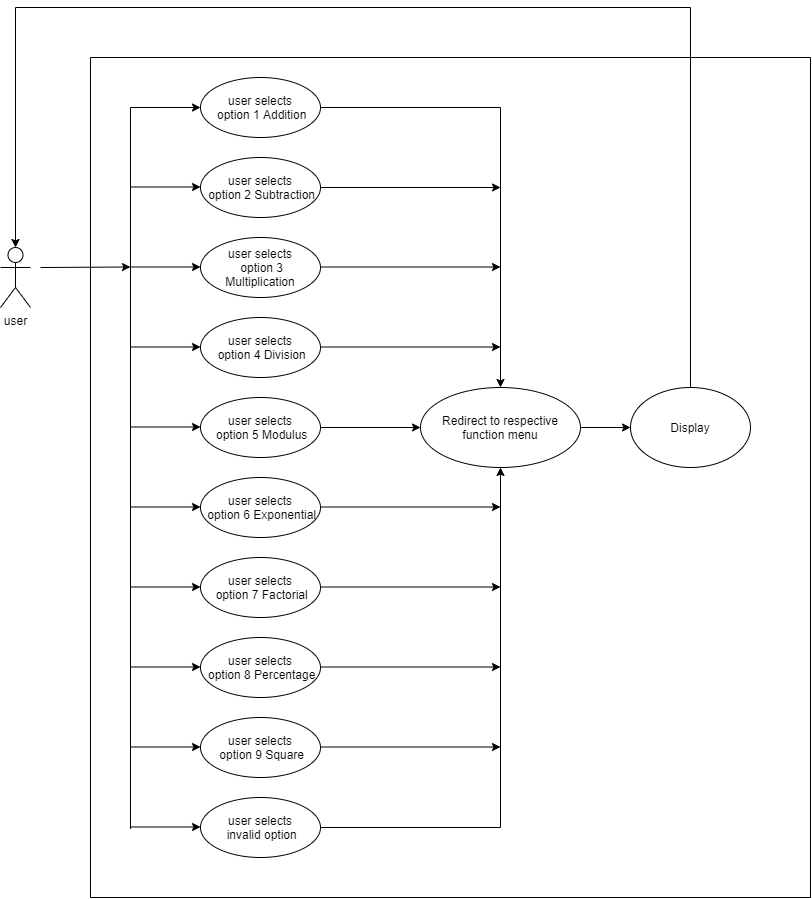

The diagram above was exported from draw.io. Its source (the exported page's mxGraphModel, read from the mxfile embedded in the PNG):
<mxGraphModel dx="1038" dy="491" grid="1" gridSize="10" guides="1" tooltips="1" connect="1" arrows="1" fold="1" page="1" pageScale="1" pageWidth="827" pageHeight="1169" math="0" shadow="0">
  <root>
    <mxCell id="0" />
    <mxCell id="1" parent="0" />
    <mxCell id="xgRRbNJOsBCYSZz6sr5h-1" value="user" style="shape=umlActor;verticalLabelPosition=bottom;verticalAlign=top;html=1;outlineConnect=0;" vertex="1" parent="1">
      <mxGeometry x="70" y="250" width="30" height="60" as="geometry" />
    </mxCell>
    <mxCell id="xgRRbNJOsBCYSZz6sr5h-33" style="edgeStyle=orthogonalEdgeStyle;rounded=0;orthogonalLoop=1;jettySize=auto;html=1;entryX=0.5;entryY=0;entryDx=0;entryDy=0;" edge="1" parent="1" source="xgRRbNJOsBCYSZz6sr5h-2" target="xgRRbNJOsBCYSZz6sr5h-14">
      <mxGeometry relative="1" as="geometry" />
    </mxCell>
    <mxCell id="xgRRbNJOsBCYSZz6sr5h-2" value="user selects&lt;br&gt;&amp;nbsp;option 1 Addition" style="ellipse;whiteSpace=wrap;html=1;" vertex="1" parent="1">
      <mxGeometry x="270" y="80" width="120" height="60" as="geometry" />
    </mxCell>
    <mxCell id="xgRRbNJOsBCYSZz6sr5h-5" value="user selects&lt;br&gt;&amp;nbsp;option 9 Square" style="ellipse;whiteSpace=wrap;html=1;" vertex="1" parent="1">
      <mxGeometry x="270" y="720" width="120" height="60" as="geometry" />
    </mxCell>
    <mxCell id="xgRRbNJOsBCYSZz6sr5h-6" value="user selects&lt;br&gt;&amp;nbsp;option 8 Percentage" style="ellipse;whiteSpace=wrap;html=1;" vertex="1" parent="1">
      <mxGeometry x="270" y="640" width="120" height="60" as="geometry" />
    </mxCell>
    <mxCell id="xgRRbNJOsBCYSZz6sr5h-7" value="user selects&lt;br&gt;&amp;nbsp;option 7 Factorial" style="ellipse;whiteSpace=wrap;html=1;" vertex="1" parent="1">
      <mxGeometry x="270" y="560" width="120" height="60" as="geometry" />
    </mxCell>
    <mxCell id="xgRRbNJOsBCYSZz6sr5h-8" value="user selects&lt;br&gt;&amp;nbsp;option 6 Exponential" style="ellipse;whiteSpace=wrap;html=1;" vertex="1" parent="1">
      <mxGeometry x="270" y="480" width="120" height="60" as="geometry" />
    </mxCell>
    <mxCell id="xgRRbNJOsBCYSZz6sr5h-18" style="edgeStyle=orthogonalEdgeStyle;rounded=0;orthogonalLoop=1;jettySize=auto;html=1;entryX=0;entryY=0.5;entryDx=0;entryDy=0;" edge="1" parent="1" source="xgRRbNJOsBCYSZz6sr5h-9" target="xgRRbNJOsBCYSZz6sr5h-14">
      <mxGeometry relative="1" as="geometry" />
    </mxCell>
    <mxCell id="xgRRbNJOsBCYSZz6sr5h-9" value="user selects&lt;br&gt;&amp;nbsp;option 5 Modulus" style="ellipse;whiteSpace=wrap;html=1;" vertex="1" parent="1">
      <mxGeometry x="270" y="400" width="120" height="60" as="geometry" />
    </mxCell>
    <mxCell id="xgRRbNJOsBCYSZz6sr5h-10" value="user selects&lt;br&gt;&amp;nbsp;option 4 Division" style="ellipse;whiteSpace=wrap;html=1;" vertex="1" parent="1">
      <mxGeometry x="270" y="320" width="120" height="60" as="geometry" />
    </mxCell>
    <mxCell id="xgRRbNJOsBCYSZz6sr5h-11" value="user selects&lt;br&gt;&amp;nbsp;option 3 Multiplication" style="ellipse;whiteSpace=wrap;html=1;" vertex="1" parent="1">
      <mxGeometry x="270" y="240" width="120" height="60" as="geometry" />
    </mxCell>
    <mxCell id="xgRRbNJOsBCYSZz6sr5h-12" value="user selects&lt;br&gt;&amp;nbsp;option 2 Subtraction" style="ellipse;whiteSpace=wrap;html=1;" vertex="1" parent="1">
      <mxGeometry x="270" y="160" width="120" height="60" as="geometry" />
    </mxCell>
    <mxCell id="xgRRbNJOsBCYSZz6sr5h-34" style="edgeStyle=orthogonalEdgeStyle;rounded=0;orthogonalLoop=1;jettySize=auto;html=1;" edge="1" parent="1" source="xgRRbNJOsBCYSZz6sr5h-13" target="xgRRbNJOsBCYSZz6sr5h-14">
      <mxGeometry relative="1" as="geometry" />
    </mxCell>
    <mxCell id="xgRRbNJOsBCYSZz6sr5h-13" value="user selects&lt;br&gt;&amp;nbsp;invalid option" style="ellipse;whiteSpace=wrap;html=1;" vertex="1" parent="1">
      <mxGeometry x="270" y="800" width="120" height="60" as="geometry" />
    </mxCell>
    <mxCell id="xgRRbNJOsBCYSZz6sr5h-19" style="edgeStyle=orthogonalEdgeStyle;rounded=0;orthogonalLoop=1;jettySize=auto;html=1;exitX=1;exitY=0.5;exitDx=0;exitDy=0;entryX=0;entryY=0.5;entryDx=0;entryDy=0;" edge="1" parent="1" source="xgRRbNJOsBCYSZz6sr5h-14" target="xgRRbNJOsBCYSZz6sr5h-16">
      <mxGeometry relative="1" as="geometry" />
    </mxCell>
    <mxCell id="xgRRbNJOsBCYSZz6sr5h-14" value="Redirect to respective function menu" style="ellipse;whiteSpace=wrap;html=1;" vertex="1" parent="1">
      <mxGeometry x="490" y="390" width="160" height="80" as="geometry" />
    </mxCell>
    <mxCell id="xgRRbNJOsBCYSZz6sr5h-44" style="edgeStyle=orthogonalEdgeStyle;rounded=0;orthogonalLoop=1;jettySize=auto;html=1;entryX=0.5;entryY=0;entryDx=0;entryDy=0;entryPerimeter=0;" edge="1" parent="1" source="xgRRbNJOsBCYSZz6sr5h-16" target="xgRRbNJOsBCYSZz6sr5h-1">
      <mxGeometry relative="1" as="geometry">
        <mxPoint x="760" y="60" as="targetPoint" />
        <Array as="points">
          <mxPoint x="760" y="10" />
          <mxPoint x="85" y="10" />
        </Array>
      </mxGeometry>
    </mxCell>
    <mxCell id="xgRRbNJOsBCYSZz6sr5h-16" value="Display" style="ellipse;whiteSpace=wrap;html=1;" vertex="1" parent="1">
      <mxGeometry x="700" y="390" width="120" height="80" as="geometry" />
    </mxCell>
    <mxCell id="xgRRbNJOsBCYSZz6sr5h-20" value="" style="endArrow=none;html=1;" edge="1" parent="1">
      <mxGeometry width="50" height="50" relative="1" as="geometry">
        <mxPoint x="200" y="831.6000366210938" as="sourcePoint" />
        <mxPoint x="200" y="110" as="targetPoint" />
      </mxGeometry>
    </mxCell>
    <mxCell id="xgRRbNJOsBCYSZz6sr5h-21" value="" style="endArrow=classic;html=1;entryX=0;entryY=0.5;entryDx=0;entryDy=0;" edge="1" parent="1" target="xgRRbNJOsBCYSZz6sr5h-2">
      <mxGeometry width="50" height="50" relative="1" as="geometry">
        <mxPoint x="200" y="110" as="sourcePoint" />
        <mxPoint x="250" y="50" as="targetPoint" />
      </mxGeometry>
    </mxCell>
    <mxCell id="xgRRbNJOsBCYSZz6sr5h-22" value="" style="endArrow=classic;html=1;entryX=0;entryY=0.5;entryDx=0;entryDy=0;" edge="1" parent="1">
      <mxGeometry width="50" height="50" relative="1" as="geometry">
        <mxPoint x="200" y="189.5" as="sourcePoint" />
        <mxPoint x="270" y="189.5" as="targetPoint" />
      </mxGeometry>
    </mxCell>
    <mxCell id="xgRRbNJOsBCYSZz6sr5h-23" value="" style="endArrow=classic;html=1;entryX=0;entryY=0.5;entryDx=0;entryDy=0;" edge="1" parent="1">
      <mxGeometry width="50" height="50" relative="1" as="geometry">
        <mxPoint x="200" y="269.5" as="sourcePoint" />
        <mxPoint x="270" y="269.5" as="targetPoint" />
      </mxGeometry>
    </mxCell>
    <mxCell id="xgRRbNJOsBCYSZz6sr5h-24" value="" style="endArrow=classic;html=1;entryX=0;entryY=0.5;entryDx=0;entryDy=0;" edge="1" parent="1">
      <mxGeometry width="50" height="50" relative="1" as="geometry">
        <mxPoint x="200" y="349.5" as="sourcePoint" />
        <mxPoint x="270" y="349.5" as="targetPoint" />
      </mxGeometry>
    </mxCell>
    <mxCell id="xgRRbNJOsBCYSZz6sr5h-25" value="" style="endArrow=classic;html=1;entryX=0;entryY=0.5;entryDx=0;entryDy=0;" edge="1" parent="1">
      <mxGeometry width="50" height="50" relative="1" as="geometry">
        <mxPoint x="200" y="429.5" as="sourcePoint" />
        <mxPoint x="270" y="429.5" as="targetPoint" />
      </mxGeometry>
    </mxCell>
    <mxCell id="xgRRbNJOsBCYSZz6sr5h-26" value="" style="endArrow=classic;html=1;entryX=0;entryY=0.5;entryDx=0;entryDy=0;" edge="1" parent="1">
      <mxGeometry width="50" height="50" relative="1" as="geometry">
        <mxPoint x="200" y="509.5" as="sourcePoint" />
        <mxPoint x="270" y="509.5" as="targetPoint" />
      </mxGeometry>
    </mxCell>
    <mxCell id="xgRRbNJOsBCYSZz6sr5h-27" value="" style="endArrow=classic;html=1;entryX=0;entryY=0.5;entryDx=0;entryDy=0;" edge="1" parent="1">
      <mxGeometry width="50" height="50" relative="1" as="geometry">
        <mxPoint x="200" y="589.5" as="sourcePoint" />
        <mxPoint x="270" y="589.5" as="targetPoint" />
      </mxGeometry>
    </mxCell>
    <mxCell id="xgRRbNJOsBCYSZz6sr5h-28" value="" style="endArrow=classic;html=1;entryX=0;entryY=0.5;entryDx=0;entryDy=0;" edge="1" parent="1">
      <mxGeometry width="50" height="50" relative="1" as="geometry">
        <mxPoint x="200" y="669.5" as="sourcePoint" />
        <mxPoint x="270" y="669.5" as="targetPoint" />
      </mxGeometry>
    </mxCell>
    <mxCell id="xgRRbNJOsBCYSZz6sr5h-29" value="" style="endArrow=classic;html=1;entryX=0;entryY=0.5;entryDx=0;entryDy=0;" edge="1" parent="1">
      <mxGeometry width="50" height="50" relative="1" as="geometry">
        <mxPoint x="200" y="749.5" as="sourcePoint" />
        <mxPoint x="270" y="749.5" as="targetPoint" />
      </mxGeometry>
    </mxCell>
    <mxCell id="xgRRbNJOsBCYSZz6sr5h-30" value="" style="endArrow=classic;html=1;entryX=0;entryY=0.5;entryDx=0;entryDy=0;" edge="1" parent="1">
      <mxGeometry width="50" height="50" relative="1" as="geometry">
        <mxPoint x="200" y="829.5" as="sourcePoint" />
        <mxPoint x="270" y="829.5" as="targetPoint" />
      </mxGeometry>
    </mxCell>
    <mxCell id="xgRRbNJOsBCYSZz6sr5h-31" value="" style="endArrow=classic;html=1;entryX=0;entryY=0.5;entryDx=0;entryDy=0;" edge="1" parent="1">
      <mxGeometry width="50" height="50" relative="1" as="geometry">
        <mxPoint x="110" y="270" as="sourcePoint" />
        <mxPoint x="200" y="269.5" as="targetPoint" />
      </mxGeometry>
    </mxCell>
    <mxCell id="xgRRbNJOsBCYSZz6sr5h-35" value="" style="endArrow=classic;html=1;exitX=1;exitY=0.5;exitDx=0;exitDy=0;" edge="1" parent="1" source="xgRRbNJOsBCYSZz6sr5h-12">
      <mxGeometry width="50" height="50" relative="1" as="geometry">
        <mxPoint x="410" y="370" as="sourcePoint" />
        <mxPoint x="570" y="190" as="targetPoint" />
      </mxGeometry>
    </mxCell>
    <mxCell id="xgRRbNJOsBCYSZz6sr5h-36" value="" style="endArrow=classic;html=1;exitX=1;exitY=0.5;exitDx=0;exitDy=0;" edge="1" parent="1">
      <mxGeometry width="50" height="50" relative="1" as="geometry">
        <mxPoint x="390" y="509.5" as="sourcePoint" />
        <mxPoint x="570" y="509.5" as="targetPoint" />
      </mxGeometry>
    </mxCell>
    <mxCell id="xgRRbNJOsBCYSZz6sr5h-37" value="" style="endArrow=classic;html=1;exitX=1;exitY=0.5;exitDx=0;exitDy=0;" edge="1" parent="1">
      <mxGeometry width="50" height="50" relative="1" as="geometry">
        <mxPoint x="390" y="589.5" as="sourcePoint" />
        <mxPoint x="570" y="589.5" as="targetPoint" />
      </mxGeometry>
    </mxCell>
    <mxCell id="xgRRbNJOsBCYSZz6sr5h-38" value="" style="endArrow=classic;html=1;exitX=1;exitY=0.5;exitDx=0;exitDy=0;" edge="1" parent="1">
      <mxGeometry width="50" height="50" relative="1" as="geometry">
        <mxPoint x="390" y="669.5" as="sourcePoint" />
        <mxPoint x="570" y="669.5" as="targetPoint" />
      </mxGeometry>
    </mxCell>
    <mxCell id="xgRRbNJOsBCYSZz6sr5h-39" value="" style="endArrow=classic;html=1;exitX=1;exitY=0.5;exitDx=0;exitDy=0;" edge="1" parent="1">
      <mxGeometry width="50" height="50" relative="1" as="geometry">
        <mxPoint x="390" y="349.5" as="sourcePoint" />
        <mxPoint x="570" y="349.5" as="targetPoint" />
      </mxGeometry>
    </mxCell>
    <mxCell id="xgRRbNJOsBCYSZz6sr5h-40" value="" style="endArrow=classic;html=1;exitX=1;exitY=0.5;exitDx=0;exitDy=0;" edge="1" parent="1">
      <mxGeometry width="50" height="50" relative="1" as="geometry">
        <mxPoint x="390" y="749.5" as="sourcePoint" />
        <mxPoint x="570" y="749.5" as="targetPoint" />
      </mxGeometry>
    </mxCell>
    <mxCell id="xgRRbNJOsBCYSZz6sr5h-43" value="" style="endArrow=classic;html=1;exitX=1;exitY=0.5;exitDx=0;exitDy=0;" edge="1" parent="1">
      <mxGeometry width="50" height="50" relative="1" as="geometry">
        <mxPoint x="390" y="269.5" as="sourcePoint" />
        <mxPoint x="570" y="269.5" as="targetPoint" />
      </mxGeometry>
    </mxCell>
    <mxCell id="xgRRbNJOsBCYSZz6sr5h-45" value="" style="endArrow=none;html=1;" edge="1" parent="1">
      <mxGeometry width="50" height="50" relative="1" as="geometry">
        <mxPoint x="880" y="900" as="sourcePoint" />
        <mxPoint x="880" y="60" as="targetPoint" />
      </mxGeometry>
    </mxCell>
    <mxCell id="xgRRbNJOsBCYSZz6sr5h-46" value="" style="endArrow=none;html=1;" edge="1" parent="1">
      <mxGeometry width="50" height="50" relative="1" as="geometry">
        <mxPoint x="160" y="900" as="sourcePoint" />
        <mxPoint x="160" y="60" as="targetPoint" />
      </mxGeometry>
    </mxCell>
    <mxCell id="xgRRbNJOsBCYSZz6sr5h-49" value="" style="endArrow=none;html=1;" edge="1" parent="1">
      <mxGeometry width="50" height="50" relative="1" as="geometry">
        <mxPoint x="160" y="60" as="sourcePoint" />
        <mxPoint x="880" y="60" as="targetPoint" />
      </mxGeometry>
    </mxCell>
    <mxCell id="xgRRbNJOsBCYSZz6sr5h-50" value="" style="endArrow=none;html=1;" edge="1" parent="1">
      <mxGeometry width="50" height="50" relative="1" as="geometry">
        <mxPoint x="160" y="900" as="sourcePoint" />
        <mxPoint x="880" y="900" as="targetPoint" />
      </mxGeometry>
    </mxCell>
  </root>
</mxGraphModel>